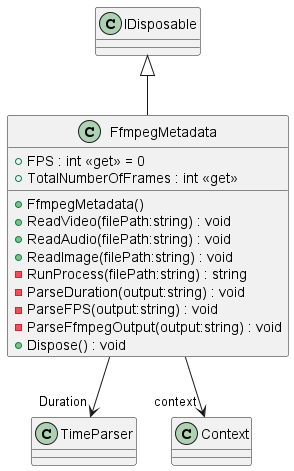

The diagram above was rendered by PlantUML. Its source (embedded in the PNG):
@startuml
class FfmpegMetadata {
    + FPS : int <<get>> = 0
    + TotalNumberOfFrames : int <<get>>
    + FfmpegMetadata()
    + ReadVideo(filePath:string) : void
    + ReadAudio(filePath:string) : void
    + ReadImage(filePath:string) : void
    - RunProcess(filePath:string) : string
    - ParseDuration(output:string) : void
    - ParseFPS(output:string) : void
    - ParseFfmpegOutput(output:string) : void
    + Dispose() : void
}
IDisposable <|-- FfmpegMetadata
FfmpegMetadata --> "Duration" TimeParser
FfmpegMetadata --> "context" Context
@enduml